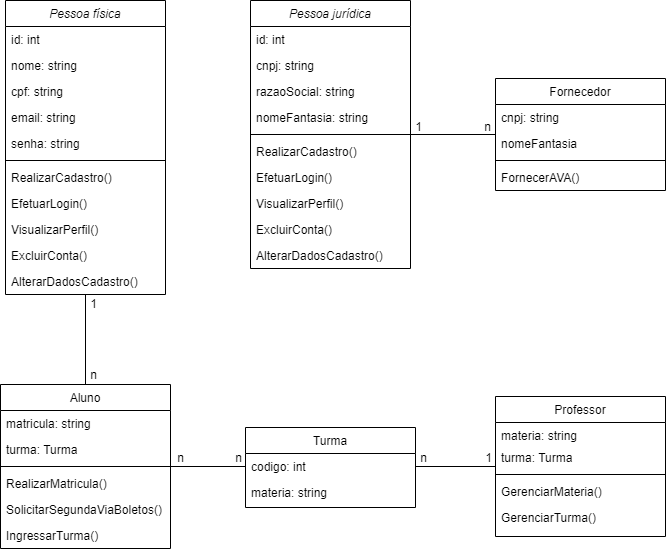

The diagram above was exported from draw.io. Its source (the exported page's mxGraphModel, read from the mxfile embedded in the PNG):
<mxGraphModel dx="1195" dy="625" grid="1" gridSize="10" guides="1" tooltips="1" connect="1" arrows="1" fold="1" page="1" pageScale="1" pageWidth="827" pageHeight="1169" math="0" shadow="0">
  <root>
    <mxCell id="WIyWlLk6GJQsqaUBKTNV-0" />
    <mxCell id="WIyWlLk6GJQsqaUBKTNV-1" parent="WIyWlLk6GJQsqaUBKTNV-0" />
    <mxCell id="dEH_J9c0xOK_Hus-QvOE-42" style="edgeStyle=orthogonalEdgeStyle;rounded=0;orthogonalLoop=1;jettySize=auto;html=1;entryX=0.5;entryY=0;entryDx=0;entryDy=0;endArrow=none;endFill=0;" edge="1" parent="WIyWlLk6GJQsqaUBKTNV-1" source="zkfFHV4jXpPFQw0GAbJ--0" target="zkfFHV4jXpPFQw0GAbJ--6">
      <mxGeometry relative="1" as="geometry" />
    </mxCell>
    <mxCell id="zkfFHV4jXpPFQw0GAbJ--0" value="Pessoa física" style="swimlane;fontStyle=2;align=center;verticalAlign=top;childLayout=stackLayout;horizontal=1;startSize=26;horizontalStack=0;resizeParent=1;resizeLast=0;collapsible=1;marginBottom=0;rounded=0;shadow=0;strokeWidth=1;" parent="WIyWlLk6GJQsqaUBKTNV-1" vertex="1">
      <mxGeometry x="70" y="37" width="160" height="294" as="geometry">
        <mxRectangle x="230" y="140" width="160" height="26" as="alternateBounds" />
      </mxGeometry>
    </mxCell>
    <mxCell id="zkfFHV4jXpPFQw0GAbJ--1" value="id: int&#10;" style="text;align=left;verticalAlign=top;spacingLeft=4;spacingRight=4;overflow=hidden;rotatable=0;points=[[0,0.5],[1,0.5]];portConstraint=eastwest;" parent="zkfFHV4jXpPFQw0GAbJ--0" vertex="1">
      <mxGeometry y="26" width="160" height="26" as="geometry" />
    </mxCell>
    <mxCell id="zkfFHV4jXpPFQw0GAbJ--2" value="nome: string" style="text;align=left;verticalAlign=top;spacingLeft=4;spacingRight=4;overflow=hidden;rotatable=0;points=[[0,0.5],[1,0.5]];portConstraint=eastwest;rounded=0;shadow=0;html=0;" parent="zkfFHV4jXpPFQw0GAbJ--0" vertex="1">
      <mxGeometry y="52" width="160" height="26" as="geometry" />
    </mxCell>
    <mxCell id="dEH_J9c0xOK_Hus-QvOE-17" value="cpf: string" style="text;align=left;verticalAlign=top;spacingLeft=4;spacingRight=4;overflow=hidden;rotatable=0;points=[[0,0.5],[1,0.5]];portConstraint=eastwest;rounded=0;shadow=0;html=0;" vertex="1" parent="zkfFHV4jXpPFQw0GAbJ--0">
      <mxGeometry y="78" width="160" height="26" as="geometry" />
    </mxCell>
    <mxCell id="zkfFHV4jXpPFQw0GAbJ--3" value="email: string" style="text;align=left;verticalAlign=top;spacingLeft=4;spacingRight=4;overflow=hidden;rotatable=0;points=[[0,0.5],[1,0.5]];portConstraint=eastwest;rounded=0;shadow=0;html=0;" parent="zkfFHV4jXpPFQw0GAbJ--0" vertex="1">
      <mxGeometry y="104" width="160" height="26" as="geometry" />
    </mxCell>
    <mxCell id="dEH_J9c0xOK_Hus-QvOE-0" value="senha: string" style="text;align=left;verticalAlign=top;spacingLeft=4;spacingRight=4;overflow=hidden;rotatable=0;points=[[0,0.5],[1,0.5]];portConstraint=eastwest;rounded=0;shadow=0;html=0;" vertex="1" parent="zkfFHV4jXpPFQw0GAbJ--0">
      <mxGeometry y="130" width="160" height="26" as="geometry" />
    </mxCell>
    <mxCell id="zkfFHV4jXpPFQw0GAbJ--4" value="" style="line;html=1;strokeWidth=1;align=left;verticalAlign=middle;spacingTop=-1;spacingLeft=3;spacingRight=3;rotatable=0;labelPosition=right;points=[];portConstraint=eastwest;" parent="zkfFHV4jXpPFQw0GAbJ--0" vertex="1">
      <mxGeometry y="156" width="160" height="8" as="geometry" />
    </mxCell>
    <mxCell id="zkfFHV4jXpPFQw0GAbJ--5" value="RealizarCadastro()" style="text;align=left;verticalAlign=top;spacingLeft=4;spacingRight=4;overflow=hidden;rotatable=0;points=[[0,0.5],[1,0.5]];portConstraint=eastwest;" parent="zkfFHV4jXpPFQw0GAbJ--0" vertex="1">
      <mxGeometry y="164" width="160" height="26" as="geometry" />
    </mxCell>
    <mxCell id="dEH_J9c0xOK_Hus-QvOE-1" value="EfetuarLogin()" style="text;align=left;verticalAlign=top;spacingLeft=4;spacingRight=4;overflow=hidden;rotatable=0;points=[[0,0.5],[1,0.5]];portConstraint=eastwest;" vertex="1" parent="zkfFHV4jXpPFQw0GAbJ--0">
      <mxGeometry y="190" width="160" height="26" as="geometry" />
    </mxCell>
    <mxCell id="dEH_J9c0xOK_Hus-QvOE-2" value="VisualizarPerfil()" style="text;align=left;verticalAlign=top;spacingLeft=4;spacingRight=4;overflow=hidden;rotatable=0;points=[[0,0.5],[1,0.5]];portConstraint=eastwest;" vertex="1" parent="zkfFHV4jXpPFQw0GAbJ--0">
      <mxGeometry y="216" width="160" height="26" as="geometry" />
    </mxCell>
    <mxCell id="dEH_J9c0xOK_Hus-QvOE-3" value="ExcluirConta()" style="text;align=left;verticalAlign=top;spacingLeft=4;spacingRight=4;overflow=hidden;rotatable=0;points=[[0,0.5],[1,0.5]];portConstraint=eastwest;" vertex="1" parent="zkfFHV4jXpPFQw0GAbJ--0">
      <mxGeometry y="242" width="160" height="26" as="geometry" />
    </mxCell>
    <mxCell id="dEH_J9c0xOK_Hus-QvOE-4" value="AlterarDadosCadastro()" style="text;align=left;verticalAlign=top;spacingLeft=4;spacingRight=4;overflow=hidden;rotatable=0;points=[[0,0.5],[1,0.5]];portConstraint=eastwest;" vertex="1" parent="zkfFHV4jXpPFQw0GAbJ--0">
      <mxGeometry y="268" width="160" height="26" as="geometry" />
    </mxCell>
    <mxCell id="dEH_J9c0xOK_Hus-QvOE-49" style="edgeStyle=orthogonalEdgeStyle;rounded=0;orthogonalLoop=1;jettySize=auto;html=1;endArrow=none;endFill=0;" edge="1" parent="WIyWlLk6GJQsqaUBKTNV-1" source="zkfFHV4jXpPFQw0GAbJ--6" target="dEH_J9c0xOK_Hus-QvOE-28">
      <mxGeometry relative="1" as="geometry" />
    </mxCell>
    <mxCell id="zkfFHV4jXpPFQw0GAbJ--6" value="Aluno" style="swimlane;fontStyle=0;align=center;verticalAlign=top;childLayout=stackLayout;horizontal=1;startSize=26;horizontalStack=0;resizeParent=1;resizeLast=0;collapsible=1;marginBottom=0;rounded=0;shadow=0;strokeWidth=1;" parent="WIyWlLk6GJQsqaUBKTNV-1" vertex="1">
      <mxGeometry x="65" y="421" width="170" height="164" as="geometry">
        <mxRectangle x="130" y="380" width="160" height="26" as="alternateBounds" />
      </mxGeometry>
    </mxCell>
    <mxCell id="zkfFHV4jXpPFQw0GAbJ--7" value="matricula: string" style="text;align=left;verticalAlign=top;spacingLeft=4;spacingRight=4;overflow=hidden;rotatable=0;points=[[0,0.5],[1,0.5]];portConstraint=eastwest;" parent="zkfFHV4jXpPFQw0GAbJ--6" vertex="1">
      <mxGeometry y="26" width="170" height="26" as="geometry" />
    </mxCell>
    <mxCell id="zkfFHV4jXpPFQw0GAbJ--8" value="turma: Turma" style="text;align=left;verticalAlign=top;spacingLeft=4;spacingRight=4;overflow=hidden;rotatable=0;points=[[0,0.5],[1,0.5]];portConstraint=eastwest;rounded=0;shadow=0;html=0;" parent="zkfFHV4jXpPFQw0GAbJ--6" vertex="1">
      <mxGeometry y="52" width="170" height="26" as="geometry" />
    </mxCell>
    <mxCell id="zkfFHV4jXpPFQw0GAbJ--9" value="" style="line;html=1;strokeWidth=1;align=left;verticalAlign=middle;spacingTop=-1;spacingLeft=3;spacingRight=3;rotatable=0;labelPosition=right;points=[];portConstraint=eastwest;" parent="zkfFHV4jXpPFQw0GAbJ--6" vertex="1">
      <mxGeometry y="78" width="170" height="8" as="geometry" />
    </mxCell>
    <mxCell id="zkfFHV4jXpPFQw0GAbJ--10" value="RealizarMatricula()" style="text;align=left;verticalAlign=top;spacingLeft=4;spacingRight=4;overflow=hidden;rotatable=0;points=[[0,0.5],[1,0.5]];portConstraint=eastwest;fontStyle=0;" parent="zkfFHV4jXpPFQw0GAbJ--6" vertex="1">
      <mxGeometry y="86" width="170" height="26" as="geometry" />
    </mxCell>
    <mxCell id="dEH_J9c0xOK_Hus-QvOE-18" value="SolicitarSegundaViaBoletos()" style="text;align=left;verticalAlign=top;spacingLeft=4;spacingRight=4;overflow=hidden;rotatable=0;points=[[0,0.5],[1,0.5]];portConstraint=eastwest;" vertex="1" parent="zkfFHV4jXpPFQw0GAbJ--6">
      <mxGeometry y="112" width="170" height="26" as="geometry" />
    </mxCell>
    <mxCell id="zkfFHV4jXpPFQw0GAbJ--11" value="IngressarTurma()" style="text;align=left;verticalAlign=top;spacingLeft=4;spacingRight=4;overflow=hidden;rotatable=0;points=[[0,0.5],[1,0.5]];portConstraint=eastwest;" parent="zkfFHV4jXpPFQw0GAbJ--6" vertex="1">
      <mxGeometry y="138" width="170" height="26" as="geometry" />
    </mxCell>
    <mxCell id="dEH_J9c0xOK_Hus-QvOE-5" value="Pessoa jurídica" style="swimlane;fontStyle=2;align=center;verticalAlign=top;childLayout=stackLayout;horizontal=1;startSize=26;horizontalStack=0;resizeParent=1;resizeLast=0;collapsible=1;marginBottom=0;rounded=0;shadow=0;strokeWidth=1;" vertex="1" parent="WIyWlLk6GJQsqaUBKTNV-1">
      <mxGeometry x="315" y="37" width="160" height="268" as="geometry">
        <mxRectangle x="230" y="140" width="160" height="26" as="alternateBounds" />
      </mxGeometry>
    </mxCell>
    <mxCell id="dEH_J9c0xOK_Hus-QvOE-6" value="id: int&#10;" style="text;align=left;verticalAlign=top;spacingLeft=4;spacingRight=4;overflow=hidden;rotatable=0;points=[[0,0.5],[1,0.5]];portConstraint=eastwest;" vertex="1" parent="dEH_J9c0xOK_Hus-QvOE-5">
      <mxGeometry y="26" width="160" height="26" as="geometry" />
    </mxCell>
    <mxCell id="dEH_J9c0xOK_Hus-QvOE-7" value="cnpj: string" style="text;align=left;verticalAlign=top;spacingLeft=4;spacingRight=4;overflow=hidden;rotatable=0;points=[[0,0.5],[1,0.5]];portConstraint=eastwest;rounded=0;shadow=0;html=0;" vertex="1" parent="dEH_J9c0xOK_Hus-QvOE-5">
      <mxGeometry y="52" width="160" height="26" as="geometry" />
    </mxCell>
    <mxCell id="dEH_J9c0xOK_Hus-QvOE-8" value="razaoSocial: string" style="text;align=left;verticalAlign=top;spacingLeft=4;spacingRight=4;overflow=hidden;rotatable=0;points=[[0,0.5],[1,0.5]];portConstraint=eastwest;rounded=0;shadow=0;html=0;" vertex="1" parent="dEH_J9c0xOK_Hus-QvOE-5">
      <mxGeometry y="78" width="160" height="26" as="geometry" />
    </mxCell>
    <mxCell id="dEH_J9c0xOK_Hus-QvOE-9" value="nomeFantasia: string" style="text;align=left;verticalAlign=top;spacingLeft=4;spacingRight=4;overflow=hidden;rotatable=0;points=[[0,0.5],[1,0.5]];portConstraint=eastwest;rounded=0;shadow=0;html=0;" vertex="1" parent="dEH_J9c0xOK_Hus-QvOE-5">
      <mxGeometry y="104" width="160" height="26" as="geometry" />
    </mxCell>
    <mxCell id="dEH_J9c0xOK_Hus-QvOE-10" value="" style="line;html=1;strokeWidth=1;align=left;verticalAlign=middle;spacingTop=-1;spacingLeft=3;spacingRight=3;rotatable=0;labelPosition=right;points=[];portConstraint=eastwest;" vertex="1" parent="dEH_J9c0xOK_Hus-QvOE-5">
      <mxGeometry y="130" width="160" height="8" as="geometry" />
    </mxCell>
    <mxCell id="dEH_J9c0xOK_Hus-QvOE-11" value="RealizarCadastro()" style="text;align=left;verticalAlign=top;spacingLeft=4;spacingRight=4;overflow=hidden;rotatable=0;points=[[0,0.5],[1,0.5]];portConstraint=eastwest;" vertex="1" parent="dEH_J9c0xOK_Hus-QvOE-5">
      <mxGeometry y="138" width="160" height="26" as="geometry" />
    </mxCell>
    <mxCell id="dEH_J9c0xOK_Hus-QvOE-12" value="EfetuarLogin()" style="text;align=left;verticalAlign=top;spacingLeft=4;spacingRight=4;overflow=hidden;rotatable=0;points=[[0,0.5],[1,0.5]];portConstraint=eastwest;" vertex="1" parent="dEH_J9c0xOK_Hus-QvOE-5">
      <mxGeometry y="164" width="160" height="26" as="geometry" />
    </mxCell>
    <mxCell id="dEH_J9c0xOK_Hus-QvOE-13" value="VisualizarPerfil()" style="text;align=left;verticalAlign=top;spacingLeft=4;spacingRight=4;overflow=hidden;rotatable=0;points=[[0,0.5],[1,0.5]];portConstraint=eastwest;" vertex="1" parent="dEH_J9c0xOK_Hus-QvOE-5">
      <mxGeometry y="190" width="160" height="26" as="geometry" />
    </mxCell>
    <mxCell id="dEH_J9c0xOK_Hus-QvOE-14" value="ExcluirConta()" style="text;align=left;verticalAlign=top;spacingLeft=4;spacingRight=4;overflow=hidden;rotatable=0;points=[[0,0.5],[1,0.5]];portConstraint=eastwest;" vertex="1" parent="dEH_J9c0xOK_Hus-QvOE-5">
      <mxGeometry y="216" width="160" height="26" as="geometry" />
    </mxCell>
    <mxCell id="dEH_J9c0xOK_Hus-QvOE-15" value="AlterarDadosCadastro()" style="text;align=left;verticalAlign=top;spacingLeft=4;spacingRight=4;overflow=hidden;rotatable=0;points=[[0,0.5],[1,0.5]];portConstraint=eastwest;" vertex="1" parent="dEH_J9c0xOK_Hus-QvOE-5">
      <mxGeometry y="242" width="160" height="26" as="geometry" />
    </mxCell>
    <mxCell id="dEH_J9c0xOK_Hus-QvOE-56" style="edgeStyle=orthogonalEdgeStyle;rounded=0;orthogonalLoop=1;jettySize=auto;html=1;entryX=1;entryY=0.5;entryDx=0;entryDy=0;endArrow=none;endFill=0;" edge="1" parent="WIyWlLk6GJQsqaUBKTNV-1" source="dEH_J9c0xOK_Hus-QvOE-20" target="dEH_J9c0xOK_Hus-QvOE-28">
      <mxGeometry relative="1" as="geometry" />
    </mxCell>
    <mxCell id="dEH_J9c0xOK_Hus-QvOE-20" value="Professor" style="swimlane;fontStyle=0;align=center;verticalAlign=top;childLayout=stackLayout;horizontal=1;startSize=26;horizontalStack=0;resizeParent=1;resizeLast=0;collapsible=1;marginBottom=0;rounded=0;shadow=0;strokeWidth=1;" vertex="1" parent="WIyWlLk6GJQsqaUBKTNV-1">
      <mxGeometry x="560" y="433" width="170" height="140" as="geometry">
        <mxRectangle x="130" y="380" width="160" height="26" as="alternateBounds" />
      </mxGeometry>
    </mxCell>
    <mxCell id="dEH_J9c0xOK_Hus-QvOE-21" value="materia: string" style="text;align=left;verticalAlign=top;spacingLeft=4;spacingRight=4;overflow=hidden;rotatable=0;points=[[0,0.5],[1,0.5]];portConstraint=eastwest;" vertex="1" parent="dEH_J9c0xOK_Hus-QvOE-20">
      <mxGeometry y="26" width="170" height="22" as="geometry" />
    </mxCell>
    <mxCell id="dEH_J9c0xOK_Hus-QvOE-22" value="turma: Turma" style="text;align=left;verticalAlign=top;spacingLeft=4;spacingRight=4;overflow=hidden;rotatable=0;points=[[0,0.5],[1,0.5]];portConstraint=eastwest;rounded=0;shadow=0;html=0;" vertex="1" parent="dEH_J9c0xOK_Hus-QvOE-20">
      <mxGeometry y="48" width="170" height="26" as="geometry" />
    </mxCell>
    <mxCell id="dEH_J9c0xOK_Hus-QvOE-23" value="" style="line;html=1;strokeWidth=1;align=left;verticalAlign=middle;spacingTop=-1;spacingLeft=3;spacingRight=3;rotatable=0;labelPosition=right;points=[];portConstraint=eastwest;" vertex="1" parent="dEH_J9c0xOK_Hus-QvOE-20">
      <mxGeometry y="74" width="170" height="8" as="geometry" />
    </mxCell>
    <mxCell id="dEH_J9c0xOK_Hus-QvOE-24" value="GerenciarMateria()" style="text;align=left;verticalAlign=top;spacingLeft=4;spacingRight=4;overflow=hidden;rotatable=0;points=[[0,0.5],[1,0.5]];portConstraint=eastwest;fontStyle=0" vertex="1" parent="dEH_J9c0xOK_Hus-QvOE-20">
      <mxGeometry y="82" width="170" height="26" as="geometry" />
    </mxCell>
    <mxCell id="dEH_J9c0xOK_Hus-QvOE-25" value="GerenciarTurma()" style="text;align=left;verticalAlign=top;spacingLeft=4;spacingRight=4;overflow=hidden;rotatable=0;points=[[0,0.5],[1,0.5]];portConstraint=eastwest;" vertex="1" parent="dEH_J9c0xOK_Hus-QvOE-20">
      <mxGeometry y="108" width="170" height="26" as="geometry" />
    </mxCell>
    <mxCell id="dEH_J9c0xOK_Hus-QvOE-27" value="Turma" style="swimlane;fontStyle=0;align=center;verticalAlign=top;childLayout=stackLayout;horizontal=1;startSize=26;horizontalStack=0;resizeParent=1;resizeLast=0;collapsible=1;marginBottom=0;rounded=0;shadow=0;strokeWidth=1;" vertex="1" parent="WIyWlLk6GJQsqaUBKTNV-1">
      <mxGeometry x="310" y="464" width="170" height="80" as="geometry">
        <mxRectangle x="130" y="380" width="160" height="26" as="alternateBounds" />
      </mxGeometry>
    </mxCell>
    <mxCell id="dEH_J9c0xOK_Hus-QvOE-28" value="codigo: int" style="text;align=left;verticalAlign=top;spacingLeft=4;spacingRight=4;overflow=hidden;rotatable=0;points=[[0,0.5],[1,0.5]];portConstraint=eastwest;" vertex="1" parent="dEH_J9c0xOK_Hus-QvOE-27">
      <mxGeometry y="26" width="170" height="26" as="geometry" />
    </mxCell>
    <mxCell id="dEH_J9c0xOK_Hus-QvOE-29" value="materia: string" style="text;align=left;verticalAlign=top;spacingLeft=4;spacingRight=4;overflow=hidden;rotatable=0;points=[[0,0.5],[1,0.5]];portConstraint=eastwest;rounded=0;shadow=0;html=0;" vertex="1" parent="dEH_J9c0xOK_Hus-QvOE-27">
      <mxGeometry y="52" width="170" height="26" as="geometry" />
    </mxCell>
    <mxCell id="dEH_J9c0xOK_Hus-QvOE-62" style="edgeStyle=orthogonalEdgeStyle;rounded=0;orthogonalLoop=1;jettySize=auto;html=1;endArrow=none;endFill=0;" edge="1" parent="WIyWlLk6GJQsqaUBKTNV-1" source="dEH_J9c0xOK_Hus-QvOE-33" target="dEH_J9c0xOK_Hus-QvOE-5">
      <mxGeometry relative="1" as="geometry" />
    </mxCell>
    <mxCell id="dEH_J9c0xOK_Hus-QvOE-33" value="Fornecedor" style="swimlane;fontStyle=0;align=center;verticalAlign=top;childLayout=stackLayout;horizontal=1;startSize=26;horizontalStack=0;resizeParent=1;resizeLast=0;collapsible=1;marginBottom=0;rounded=0;shadow=0;strokeWidth=1;" vertex="1" parent="WIyWlLk6GJQsqaUBKTNV-1">
      <mxGeometry x="560" y="115" width="170" height="112" as="geometry">
        <mxRectangle x="130" y="380" width="160" height="26" as="alternateBounds" />
      </mxGeometry>
    </mxCell>
    <mxCell id="dEH_J9c0xOK_Hus-QvOE-34" value="cnpj: string" style="text;align=left;verticalAlign=top;spacingLeft=4;spacingRight=4;overflow=hidden;rotatable=0;points=[[0,0.5],[1,0.5]];portConstraint=eastwest;" vertex="1" parent="dEH_J9c0xOK_Hus-QvOE-33">
      <mxGeometry y="26" width="170" height="26" as="geometry" />
    </mxCell>
    <mxCell id="dEH_J9c0xOK_Hus-QvOE-35" value="nomeFantasia" style="text;align=left;verticalAlign=top;spacingLeft=4;spacingRight=4;overflow=hidden;rotatable=0;points=[[0,0.5],[1,0.5]];portConstraint=eastwest;rounded=0;shadow=0;html=0;" vertex="1" parent="dEH_J9c0xOK_Hus-QvOE-33">
      <mxGeometry y="52" width="170" height="26" as="geometry" />
    </mxCell>
    <mxCell id="dEH_J9c0xOK_Hus-QvOE-36" value="" style="line;html=1;strokeWidth=1;align=left;verticalAlign=middle;spacingTop=-1;spacingLeft=3;spacingRight=3;rotatable=0;labelPosition=right;points=[];portConstraint=eastwest;" vertex="1" parent="dEH_J9c0xOK_Hus-QvOE-33">
      <mxGeometry y="78" width="170" height="8" as="geometry" />
    </mxCell>
    <mxCell id="dEH_J9c0xOK_Hus-QvOE-37" value="FornecerAVA()" style="text;align=left;verticalAlign=top;spacingLeft=4;spacingRight=4;overflow=hidden;rotatable=0;points=[[0,0.5],[1,0.5]];portConstraint=eastwest;rounded=0;shadow=0;html=0;" vertex="1" parent="dEH_J9c0xOK_Hus-QvOE-33">
      <mxGeometry y="86" width="170" height="26" as="geometry" />
    </mxCell>
    <mxCell id="dEH_J9c0xOK_Hus-QvOE-44" value="1" style="text;html=1;align=center;verticalAlign=middle;resizable=0;points=[];autosize=1;strokeColor=none;fillColor=none;" vertex="1" parent="WIyWlLk6GJQsqaUBKTNV-1">
      <mxGeometry x="143" y="326" width="30" height="30" as="geometry" />
    </mxCell>
    <mxCell id="dEH_J9c0xOK_Hus-QvOE-46" value="n" style="text;html=1;align=center;verticalAlign=middle;resizable=0;points=[];autosize=1;strokeColor=none;fillColor=none;" vertex="1" parent="WIyWlLk6GJQsqaUBKTNV-1">
      <mxGeometry x="143" y="397" width="30" height="30" as="geometry" />
    </mxCell>
    <mxCell id="dEH_J9c0xOK_Hus-QvOE-50" value="n" style="text;html=1;align=center;verticalAlign=middle;resizable=0;points=[];autosize=1;strokeColor=none;fillColor=none;" vertex="1" parent="WIyWlLk6GJQsqaUBKTNV-1">
      <mxGeometry x="230" y="480" width="30" height="30" as="geometry" />
    </mxCell>
    <mxCell id="dEH_J9c0xOK_Hus-QvOE-51" value="n" style="text;html=1;align=center;verticalAlign=middle;resizable=0;points=[];autosize=1;strokeColor=none;fillColor=none;" vertex="1" parent="WIyWlLk6GJQsqaUBKTNV-1">
      <mxGeometry x="288" y="480" width="30" height="30" as="geometry" />
    </mxCell>
    <mxCell id="dEH_J9c0xOK_Hus-QvOE-53" value="1" style="text;html=1;align=center;verticalAlign=middle;resizable=0;points=[];autosize=1;strokeColor=none;fillColor=none;" vertex="1" parent="WIyWlLk6GJQsqaUBKTNV-1">
      <mxGeometry x="538" y="480" width="30" height="30" as="geometry" />
    </mxCell>
    <mxCell id="dEH_J9c0xOK_Hus-QvOE-54" value="n" style="text;html=1;align=center;verticalAlign=middle;resizable=0;points=[];autosize=1;strokeColor=none;fillColor=none;" vertex="1" parent="WIyWlLk6GJQsqaUBKTNV-1">
      <mxGeometry x="473" y="480" width="30" height="30" as="geometry" />
    </mxCell>
    <mxCell id="dEH_J9c0xOK_Hus-QvOE-63" value="1" style="text;html=1;align=center;verticalAlign=middle;resizable=0;points=[];autosize=1;strokeColor=none;fillColor=none;" vertex="1" parent="WIyWlLk6GJQsqaUBKTNV-1">
      <mxGeometry x="468" y="149" width="30" height="30" as="geometry" />
    </mxCell>
    <mxCell id="dEH_J9c0xOK_Hus-QvOE-65" value="n" style="text;html=1;align=center;verticalAlign=middle;resizable=0;points=[];autosize=1;strokeColor=none;fillColor=none;" vertex="1" parent="WIyWlLk6GJQsqaUBKTNV-1">
      <mxGeometry x="537" y="149" width="30" height="30" as="geometry" />
    </mxCell>
  </root>
</mxGraphModel>